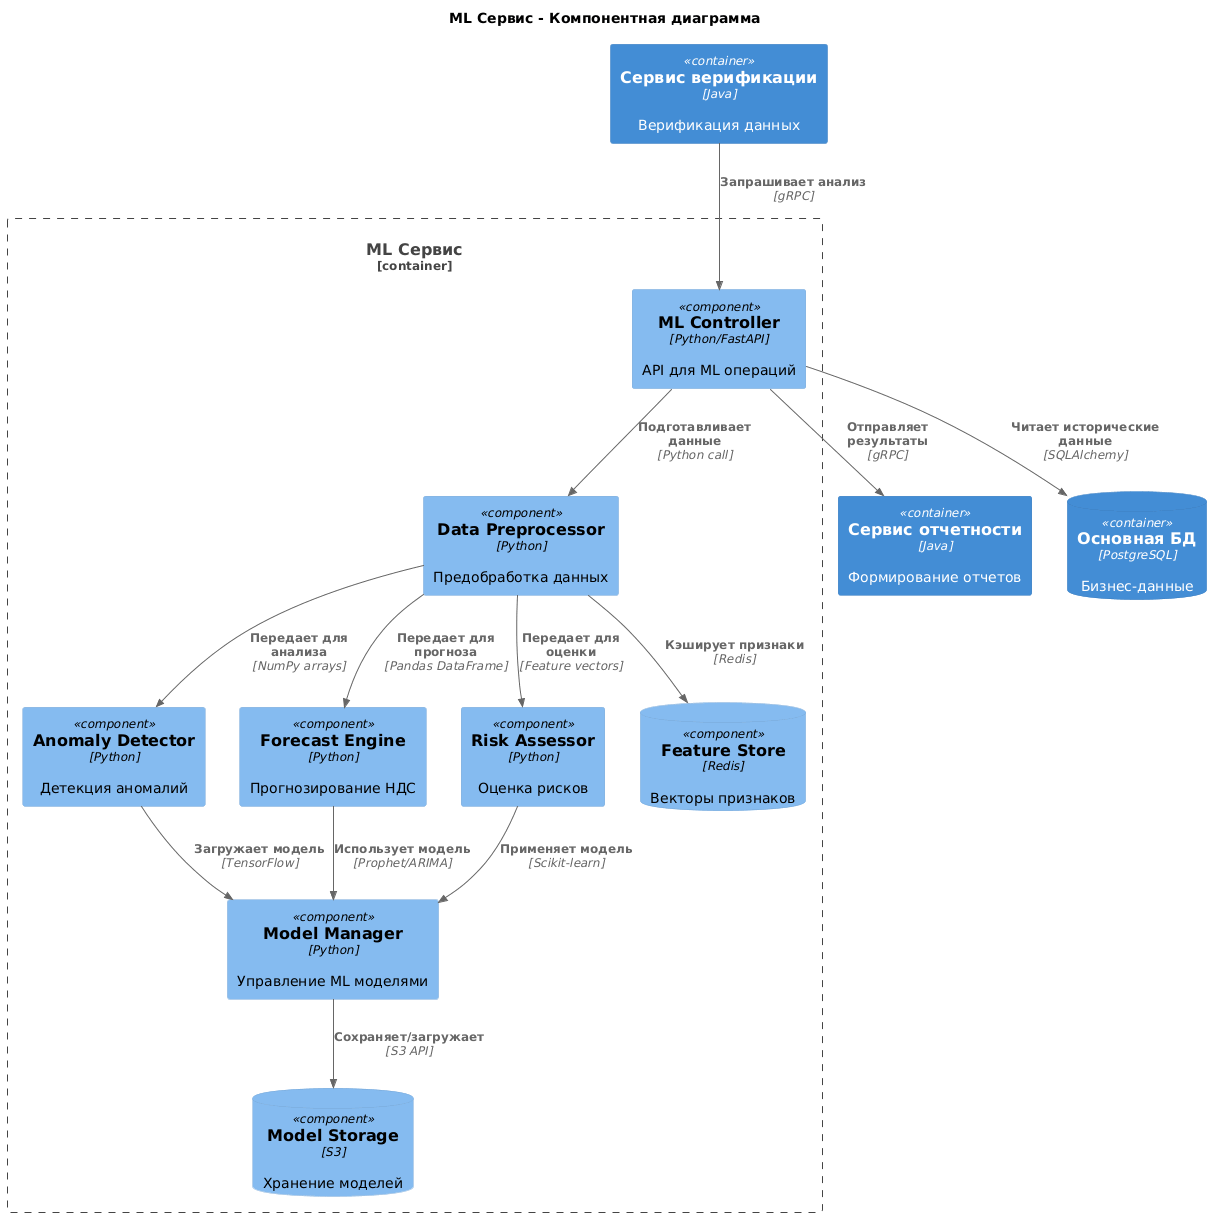

The diagram above was rendered by PlantUML. Its source (embedded in the PNG):
@startuml
!include <c4/C4>
!include <c4/C4_Component>

title ML Сервис - Компонентная диаграмма

Container_Boundary(ml_service, "ML Сервис") {
    Component(ml_controller, "ML Controller", "Python/FastAPI", "API для ML операций")
    Component(data_preprocessor, "Data Preprocessor", "Python", "Предобработка данных")
    Component(anomaly_detector, "Anomaly Detector", "Python", "Детекция аномалий")
    Component(forecast_engine, "Forecast Engine", "Python", "Прогнозирование НДС")
    Component(risk_assessor, "Risk Assessor", "Python", "Оценка рисков")
    Component(model_manager, "Model Manager", "Python", "Управление ML моделями")
    
    ComponentDb(model_storage, "Model Storage", "S3", "Хранение моделей")
    ComponentDb(feature_store, "Feature Store", "Redis", "Векторы признаков")
}

Container(verification_service, "Сервис верификации", "Java", "Верификация данных")
Container(report_service, "Сервис отчетности", "Java", "Формирование отчетов")
ContainerDb(main_db, "Основная БД", "PostgreSQL", "Бизнес-данные")

Rel(ml_controller, data_preprocessor, "Подготавливает данные", "Python call")
Rel(data_preprocessor, anomaly_detector, "Передает для анализа", "NumPy arrays")
Rel(data_preprocessor, forecast_engine, "Передает для прогноза", "Pandas DataFrame")
Rel(data_preprocessor, risk_assessor, "Передает для оценки", "Feature vectors")

Rel(anomaly_detector, model_manager, "Загружает модель", "TensorFlow")
Rel(forecast_engine, model_manager, "Использует модель", "Prophet/ARIMA")
Rel(risk_assessor, model_manager, "Применяет модель", "Scikit-learn")

Rel(model_manager, model_storage, "Сохраняет/загружает", "S3 API")
Rel(data_preprocessor, feature_store, "Кэширует признаки", "Redis")
Rel(ml_controller, main_db, "Читает исторические данные", "SQLAlchemy")

Rel(verification_service, ml_controller, "Запрашивает анализ", "gRPC")
Rel(ml_controller, report_service, "Отправляет результаты", "gRPC")
@enduml